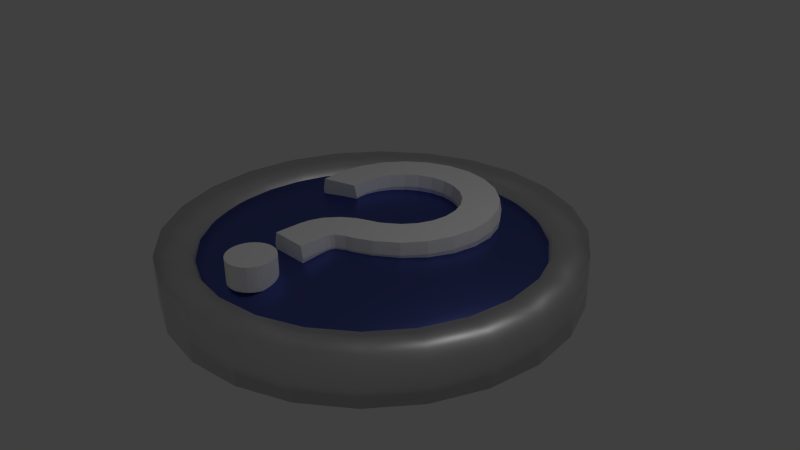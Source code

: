 # Source: menu_tutorial.blend  (saved by Blender 2.76.0; exported with 4.5.12 LTS)
import bpy
from mathutils import Matrix  # noqa: F401  (used for matrix-valued properties, if any)

bpy.ops.wm.read_factory_settings(use_empty=True)
scene = bpy.context.scene
scene.name = 'Scene'

# ---- collections
col_collection_1 = bpy.data.collections.new('Collection 1'); scene.collection.children.link(col_collection_1)

# ---- materials (node trees are filled in below, after node groups)
mat_shiny_base = bpy.data.materials.new('Shiny Base')
mat_shiny_base.alpha_threshold = 0.0
mat_shiny_base.roughness = 0.5
mat_rim = bpy.data.materials.new('Rim')
mat_rim.alpha_threshold = 0.0
mat_rim.roughness = 0.5
mat_material_001 = bpy.data.materials.new('Material.001')
mat_material_001.alpha_threshold = 0.0
mat_material_001.roughness = 0.5

# ---- material node trees
mat_shiny_base.use_nodes = True; mat_shiny_base.node_tree.nodes.clear()
_N = mat_shiny_base.node_tree.nodes; _L = mat_shiny_base.node_tree.links
n0 = _N.new('ShaderNodeOutputMaterial'); n0.name = 'Material Output'; n0.location = (300, 300)
n1 = _N.new('ShaderNodeBsdfAnisotropic'); n1.name = 'Glossy BSDF'; n1.location = (10, 300)
n1.distribution = 'GGX'
n1.inputs[0].default_value = (0.1073, 0.1405, 0.4672, 1.0)
n1.inputs[1].default_value = 0.3606
_L.new(n1.outputs[0], n0.inputs[0])
n0.is_active_output = True
mat_rim.use_nodes = True; mat_rim.node_tree.nodes.clear()
_N = mat_rim.node_tree.nodes; _L = mat_rim.node_tree.links
n0 = _N.new('ShaderNodeOutputMaterial'); n0.name = 'Material Output'; n0.location = (300, 300)
n1 = _N.new('ShaderNodeBsdfAnisotropic'); n1.name = 'Glossy BSDF'; n1.location = (10, 300)
n1.distribution = 'GGX'
n1.inputs[1].default_value = 0.5084
_L.new(n1.outputs[0], n0.inputs[0])
n0.is_active_output = True
mat_material_001.use_nodes = True; mat_material_001.node_tree.nodes.clear()
_N = mat_material_001.node_tree.nodes; _L = mat_material_001.node_tree.links
n0 = _N.new('ShaderNodeOutputMaterial'); n0.name = 'Material Output'; n0.location = (300, 300)
n1 = _N.new('ShaderNodeBsdfDiffuse'); n1.name = 'Diffuse BSDF'; n1.location = (10, 300)
n1.inputs[0].default_value = (1.0, 1.0, 1.0, 1.0)
_L.new(n1.outputs[0], n0.inputs[0])
n0.is_active_output = True

# ---- world
world_world = bpy.data.worlds.new('World'); scene.world = world_world
world_world.color = (0.05088, 0.05088, 0.05088)
world_world.use_sun_shadow = False
world_world.sun_shadow_jitter_overblur = 0.0
world_world.cycles.sampling_method = 'MANUAL'
world_world.cycles.sample_map_resolution = 256

# ---- cameras
cam_camera = bpy.data.cameras.new('Camera')
cam_camera.clip_end = 100.0
cam_camera.lens = 35.0
cam_camera.sensor_width = 32.0
cam_camera.sensor_height = 18.0
cam_camera.ortho_scale = 7.314
cam_camera.dof.focus_distance = 0.0

# ---- lights
light_lamp = bpy.data.lights.new('Lamp', 'POINT')
light_lamp.transmission_factor = 0.0
light_lamp.cutoff_distance = 30.0
light_lamp.energy = 100.0
light_lamp.shadow_buffer_clip_start = 1.001
light_lamp.shadow_soft_size = 0.1
light_lamp.shadow_maximum_resolution = 0.006
light_lamp.use_absolute_resolution = True
light_lamp.cycles.use_multiple_importance_sampling = False

# ---- meshes
me_sphere = bpy.data.meshes.new('Sphere')
me_sphere.from_pydata([(2.718, -8.566e-08, 1.791e-09), (2.717, -7.919e-08, 0.3384), (2.29, -8.28e-08, 0.322), (2.129, -9.492e-08, 1.747e-09), (2.29, -8.28e-08, -0.322), (2.717, -7.919e-08, -0.3384), (2.625, 0.7034, 1.791e-09), (2.624, 0.7031, 0.3384), (2.212, 0.5927, 0.322), (2.057, 0.5511, 1.747e-09), (2.212, 0.5927, -0.322), (2.624, 0.7031, -0.3384), (2.354, 1.359, 1.791e-09), (2.353, 1.358, 0.3384), (1.983, 1.145, 0.322), (1.844, 1.065, 1.747e-09), (1.983, 1.145, -0.322), (2.353, 1.358, -0.3384), (1.922, 1.922, 1.791e-09), (1.921, 1.921, 0.3384), (1.619, 1.619, 0.322), (1.506, 1.506, 1.747e-09), (1.619, 1.619, -0.322), (1.921, 1.921, -0.3384), (1.359, 2.354, 1.791e-09), (1.358, 2.353, 0.3384), (1.145, 1.983, 0.322), (1.065, 1.844, 1.747e-09), (1.145, 1.983, -0.322), (1.358, 2.353, -0.3384), (0.7034, 2.625, 1.791e-09), (0.7031, 2.624, 0.3384), (0.5927, 2.212, 0.322), (0.5511, 2.057, 1.747e-09), (0.5927, 2.212, -0.322), (0.7031, 2.624, -0.3384), (1.202e-07, 2.718, 1.791e-09), (2.957e-07, 2.717, 0.3384), (2.621e-07, 2.29, 0.322), (3.01e-07, 2.129, 1.747e-09), (2.621e-07, 2.29, -0.322), (2.955e-07, 2.717, -0.3384), (-0.7034, 2.625, 1.791e-09), (-0.7031, 2.624, 0.3384), (-0.5927, 2.212, 0.322), (-0.5511, 2.057, 1.747e-09), (-0.5927, 2.212, -0.322), (-0.7031, 2.624, -0.3384), (-1.359, 2.354, 1.791e-09), (-1.358, 2.353, 0.3384), (-1.145, 1.983, 0.322), (-1.065, 1.844, 1.738e-08), (-1.145, 1.983, -0.322), (-1.358, 2.353, -0.3384), (-1.922, 1.922, 1.791e-09), (-1.921, 1.921, 0.3384), (-1.619, 1.619, 0.322), (-1.506, 1.506, 1.747e-09), (-1.619, 1.619, -0.322), (-1.921, 1.921, -0.3384), (-2.354, 1.359, 1.791e-09), (-2.353, 1.358, 0.3384), (-1.983, 1.145, 0.322), (-1.844, 1.065, 1.747e-09), (-1.983, 1.145, -0.322), (-2.353, 1.358, -0.3384), (-2.625, 0.7034, 1.791e-09), (-2.624, 0.7031, 0.3384), (-2.212, 0.5927, 0.322), (-2.057, 0.5511, 1.747e-09), (-2.212, 0.5927, -0.322), (-2.624, 0.7031, -0.3384), (-2.718, 1.659e-07, 1.791e-09), (-2.717, 1.66e-07, 0.3384), (-2.29, 1.182e-07, 0.322), (-2.129, 9.506e-08, 1.747e-09), (-2.29, 1.182e-07, -0.322), (-2.717, 1.66e-07, -0.3384), (-2.625, -0.7034, 1e-08), (-2.624, -0.7031, 0.3384), (-2.212, -0.5927, 0.322), (-2.057, -0.5511, -1.389e-08), (-2.212, -0.5927, -0.322), (-2.624, -0.7031, -0.3384), (-2.354, -1.359, 1.791e-09), (-2.353, -1.358, 0.3384), (-1.983, -1.145, 0.322), (-1.844, -1.065, 1.747e-09), (-1.983, -1.145, -0.322), (-2.353, -1.358, -0.3384), (-1.922, -1.922, 1.791e-09), (-1.921, -1.921, 0.3384), (-1.619, -1.619, 0.322), (-1.506, -1.506, 1.747e-09), (-1.619, -1.619, -0.322), (-1.921, -1.921, -0.3384), (-1.359, -2.354, 1e-08), (-1.358, -2.353, 0.3384), (-1.145, -1.983, 0.322), (-1.065, -1.844, -1.389e-08), (-1.145, -1.983, -0.322), (-1.358, -2.353, -0.3384), (-0.7034, -2.625, 1.791e-09), (-0.7031, -2.624, 0.3384), (-0.5927, -2.212, 0.322), (-0.5511, -2.057, 1.747e-09), (-0.5927, -2.212, -0.322), (-0.7031, -2.624, -0.3384), (1.782e-07, -2.718, 1.791e-09), (3.311e-07, -2.717, 0.3384), (2.392e-07, -2.29, 0.322), (2.114e-07, -2.129, 1.747e-09), (2.392e-07, -2.29, -0.322), (3.313e-07, -2.717, -0.3384), (0.7034, -2.625, 1.791e-09), (0.7031, -2.624, 0.3384), (0.5927, -2.212, 0.322), (0.5511, -2.057, 1.747e-09), (0.5927, -2.212, -0.322), (0.7031, -2.624, -0.3384), (1.359, -2.354, 1.791e-09), (1.358, -2.353, 0.3384), (1.145, -1.983, 0.322), (1.065, -1.844, -1.389e-08), (1.145, -1.983, -0.322), (1.358, -2.353, -0.3384), (1.922, -1.922, 1.791e-09), (1.921, -1.921, 0.3384), (1.619, -1.619, 0.322), (1.506, -1.506, 1.747e-09), (1.619, -1.619, -0.322), (1.921, -1.921, -0.3384), (2.354, -1.359, 1.791e-09), (2.353, -1.358, 0.3384), (1.983, -1.145, 0.322), (1.844, -1.065, 1.747e-09), (1.983, -1.145, -0.322), (2.353, -1.358, -0.3384), (2.625, -0.7034, 1.791e-09), (2.624, -0.7031, 0.3384), (2.212, -0.5927, 0.322), (2.057, -0.5511, 1.747e-09), (2.212, -0.5927, -0.322), (2.624, -0.7031, -0.3384), (-0.4806, -1.521e-07, 0.4595), (-0.9427, -1.521e-07, 0.4328), (-1.369, -1.521e-07, 0.3896), (-1.742, -1.521e-07, 0.3313), (-2.048, -1.521e-07, 0.2603), (-2.276, -1.521e-07, 0.1793), (-2.416, -1.521e-07, 0.0914), (-2.463, -1.521e-07, 1.241e-07), (-2.416, -1.521e-07, -0.0914), (-2.276, -1.521e-07, -0.1793), (-2.048, -1.521e-07, -0.2603), (-1.742, -1.521e-07, -0.3313), (-1.369, -1.521e-07, -0.3896), (-0.9427, -1.521e-07, -0.4328), (-0.4806, -1.521e-07, -0.4595), (-0.4714, 0.09376, 0.4595), (-0.9246, 0.1839, 0.4328), (-1.342, 0.267, 0.3896), (-1.708, 0.3398, 0.3313), (-2.009, 0.3996, 0.2603), (-2.232, 0.444, 0.1793), (-2.37, 0.4714, 0.0914), (-2.416, 0.4806, 1.241e-07), (-2.37, 0.4714, -0.0914), (-2.232, 0.444, -0.1793), (-2.009, 0.3996, -0.2603), (-1.708, 0.3398, -0.3313), (-1.342, 0.267, -0.3896), (-0.9246, 0.1839, -0.4328), (-0.4714, 0.09376, -0.4595), (-0.444, 0.1839, 0.4595), (-0.871, 0.3608, 0.4328), (-1.264, 0.5237, 0.3896), (-1.609, 0.6666, 0.3313), (-1.892, 0.7838, 0.2603), (-2.103, 0.871, 0.1793), (-2.232, 0.9246, 0.0914), (-2.276, 0.9427, 1.241e-07), (-2.232, 0.9246, -0.0914), (-2.103, 0.871, -0.1793), (-1.892, 0.7838, -0.2603), (-1.609, 0.6666, -0.3313), (-1.264, 0.5237, -0.3896), (-0.871, 0.3608, -0.4328), (-0.444, 0.1839, -0.4595), (-0.3996, 0.267, 0.4595), (-0.7838, 0.5237, 0.4328), (-1.138, 0.7604, 0.3896), (-1.448, 0.9678, 0.3313), (-1.703, 1.138, 0.2603), (-1.892, 1.264, 0.1793), (-2.009, 1.342, 0.0914), (-2.048, 1.369, 1.241e-07), (-2.009, 1.342, -0.0914), (-1.892, 1.264, -0.1793), (-1.703, 1.138, -0.2603), (-1.448, 0.9678, -0.3313), (-1.138, 0.7604, -0.3896), (-0.7838, 0.5237, -0.4328), (-0.3996, 0.267, -0.4595), (-0.3398, 0.3398, 0.4595), (-0.6666, 0.6666, 0.4328), (-0.9678, 0.9678, 0.3896), (-1.232, 1.232, 0.3313), (-1.448, 1.448, 0.2603), (-1.609, 1.609, 0.1793), (-1.708, 1.708, 0.0914), (-1.742, 1.742, 1.241e-07), (-1.708, 1.708, -0.0914), (-1.609, 1.609, -0.1793), (-1.448, 1.448, -0.2603), (-1.232, 1.232, -0.3313), (-0.9678, 0.9678, -0.3896), (-0.6666, 0.6666, -0.4328), (-0.3398, 0.3398, -0.4595), (-0.267, 0.3996, 0.4595), (-0.5237, 0.7838, 0.4328), (-0.7604, 1.138, 0.3896), (-0.9678, 1.448, 0.3313), (-1.138, 1.703, 0.2603), (-1.264, 1.892, 0.1793), (-1.342, 2.009, 0.0914), (-1.369, 2.048, 1.241e-07), (-1.342, 2.009, -0.0914), (-1.264, 1.892, -0.1793), (-1.138, 1.703, -0.2603), (-0.9678, 1.448, -0.3313), (-0.7604, 1.138, -0.3896), (-0.5237, 0.7838, -0.4328), (-0.267, 0.3996, -0.4595), (-0.1839, 0.444, 0.4595), (-0.3608, 0.871, 0.4328), (-0.5237, 1.264, 0.3896), (-0.6666, 1.609, 0.3313), (-0.7838, 1.892, 0.2603), (-0.871, 2.103, 0.1793), (-0.9246, 2.232, 0.0914), (-0.9427, 2.276, 1.241e-07), (-0.9246, 2.232, -0.0914), (-0.871, 2.103, -0.1793), (-0.7838, 1.892, -0.2603), (-0.6666, 1.609, -0.3313), (-0.5237, 1.264, -0.3896), (-0.3608, 0.871, -0.4328), (-0.1839, 0.444, -0.4595), (-0.09376, 0.4714, 0.4595), (-0.1839, 0.9246, 0.4328), (-0.267, 1.342, 0.3896), (-0.3398, 1.708, 0.3313), (-0.3996, 2.009, 0.2603), (-0.444, 2.232, 0.1793), (-0.4714, 2.37, 0.0914), (-0.4806, 2.416, 1.241e-07), (-0.4714, 2.37, -0.0914), (-0.444, 2.232, -0.1793), (-0.3996, 2.009, -0.2603), (-0.3398, 1.708, -0.3313), (-0.267, 1.342, -0.3896), (-0.1839, 0.9246, -0.4328), (-0.09376, 0.4714, -0.4595), (4.884e-07, 0.4806, 0.4595), (4.701e-07, 0.9427, 0.4328), (4.517e-07, 1.369, 0.3896), (4.701e-07, 1.742, 0.3313), (5.068e-07, 2.048, 0.2603), (3.6e-07, 2.276, 0.1793), (6.536e-07, 2.416, 0.0914), (6.169e-07, 2.463, 1.241e-07), (6.536e-07, 2.416, -0.0914), (2.498e-07, 2.276, -0.1793), (5.068e-07, 2.048, -0.2603), (4.701e-07, 1.742, -0.3313), (5.252e-07, 1.369, -0.3896), (4.334e-07, 0.9427, -0.4328), (4.426e-07, 0.4806, -0.4595), (0.09376, 0.4714, 0.4595), (0.1839, 0.9246, 0.4328), (0.267, 1.342, 0.3896), (0.3398, 1.708, 0.3313), (0.3996, 2.009, 0.2603), (0.444, 2.232, 0.1793), (0.4714, 2.37, 0.0914), (0.4806, 2.416, 1.241e-07), (0.4714, 2.37, -0.0914), (0.444, 2.232, -0.1793), (0.3996, 2.009, -0.2603), (0.3398, 1.708, -0.3313), (0.267, 1.342, -0.3896), (0.1839, 0.9246, -0.4328), (0.09376, 0.4714, -0.4595), (0.1839, 0.444, 0.4595), (0.3608, 0.871, 0.4328), (0.5237, 1.264, 0.3896), (0.6666, 1.609, 0.3313), (0.7838, 1.892, 0.2603), (0.871, 2.103, 0.1793), (0.9246, 2.232, 0.0914), (0.9427, 2.276, 1.241e-07), (0.9246, 2.232, -0.0914), (0.871, 2.103, -0.1793), (0.7838, 1.892, -0.2603), (0.6666, 1.609, -0.3313), (0.5237, 1.264, -0.3896), (0.3608, 0.871, -0.4328), (0.1839, 0.444, -0.4595), (0.267, 0.3996, 0.4595), (0.5237, 0.7838, 0.4328), (0.7604, 1.138, 0.3896), (0.9678, 1.448, 0.3313), (1.138, 1.703, 0.2603), (1.264, 1.892, 0.1793), (1.342, 2.009, 0.0914), (1.369, 2.048, 1.241e-07), (1.342, 2.009, -0.0914), (1.264, 1.892, -0.1793), (1.138, 1.703, -0.2603), (0.9678, 1.448, -0.3313), (0.7604, 1.138, -0.3896), (0.5237, 0.7838, -0.4328), (0.267, 0.3996, -0.4595), (0.3398, 0.3398, 0.4595), (0.6666, 0.6666, 0.4328), (0.9678, 0.9678, 0.3896), (1.232, 1.232, 0.3313), (1.448, 1.448, 0.2603), (1.609, 1.609, 0.1793), (1.708, 1.708, 0.0914), (1.742, 1.742, 1.241e-07), (1.708, 1.708, -0.0914), (1.609, 1.609, -0.1793), (1.448, 1.448, -0.2603), (1.232, 1.232, -0.3313), (0.9678, 0.9678, -0.3896), (0.6666, 0.6666, -0.4328), (0.3398, 0.3398, -0.4595), (0.3996, 0.267, 0.4595), (0.7838, 0.5237, 0.4328), (1.138, 0.7604, 0.3896), (1.448, 0.9678, 0.3313), (1.703, 1.138, 0.2603), (1.892, 1.264, 0.1793), (2.009, 1.342, 0.0914), (2.048, 1.369, 1.241e-07), (2.009, 1.342, -0.0914), (1.892, 1.264, -0.1793), (1.703, 1.138, -0.2603), (1.448, 0.9678, -0.3313), (1.138, 0.7604, -0.3896), (0.7838, 0.5237, -0.4328), (0.3996, 0.267, -0.4595), (0.444, 0.1839, 0.4595), (0.871, 0.3608, 0.4328), (1.264, 0.5237, 0.3896), (1.609, 0.6666, 0.3313), (1.892, 0.7838, 0.2603), (2.103, 0.871, 0.1793), (2.232, 0.9246, 0.0914), (2.276, 0.9427, 1.241e-07), (2.232, 0.9246, -0.0914), (2.103, 0.871, -0.1793), (1.892, 0.7838, -0.2603), (1.609, 0.6666, -0.3313), (1.264, 0.5237, -0.3896), (0.871, 0.3608, -0.4328), (0.444, 0.1839, -0.4595), (0.4714, 0.09376, 0.4595), (0.9246, 0.1839, 0.4328), (1.342, 0.267, 0.3896), (1.708, 0.3398, 0.3313), (2.009, 0.3996, 0.2603), (2.232, 0.444, 0.1793), (2.37, 0.4714, 0.0914), (2.416, 0.4806, 1.241e-07), (2.37, 0.4714, -0.0914), (2.232, 0.444, -0.1793), (2.009, 0.3996, -0.2603), (1.708, 0.3398, -0.3313), (1.342, 0.267, -0.3896), (0.9246, 0.1839, -0.4328), (0.4714, 0.09376, -0.4595), (0.4806, -1.698e-07, 0.4595), (0.9427, -5.052e-08, 0.4328), (1.369, -8.723e-08, 0.3896), (1.742, -2.157e-07, 0.3313), (2.048, -3.625e-07, 0.2603), (2.276, 4.537e-09, 0.1793), (2.416, -3.625e-07, 0.0914), (2.463, -3.993e-07, 1.241e-07), (2.416, -3.625e-07, -0.0914), (2.276, 4.537e-09, -0.1793), (2.048, -3.625e-07, -0.2603), (1.742, -2.157e-07, -0.3313), (1.369, -1.79e-07, -0.3896), (0.9427, -1.423e-07, -0.4328), (0.4806, -1.423e-07, -0.4595), (0.4714, -0.09376, 0.4595), (0.9246, -0.1839, 0.4328), (1.342, -0.267, 0.3896), (1.708, -0.3398, 0.3313), (2.009, -0.3996, 0.2603), (2.232, -0.444, 0.1793), (2.37, -0.4714, 0.0914), (2.416, -0.4806, 1.241e-07), (2.37, -0.4714, -0.0914), (2.232, -0.444, -0.1793), (2.009, -0.3996, -0.2603), (1.708, -0.3398, -0.3313), (1.342, -0.267, -0.3896), (0.9246, -0.1839, -0.4328), (0.4714, -0.09376, -0.4595), (0.444, -0.1839, 0.4595), (0.871, -0.3608, 0.4328), (1.264, -0.5237, 0.3896), (1.609, -0.6666, 0.3313), (1.892, -0.7838, 0.2603), (2.103, -0.871, 0.1793), (2.232, -0.9246, 0.0914), (2.276, -0.9427, 1.241e-07), (2.232, -0.9246, -0.0914), (2.103, -0.871, -0.1793), (1.892, -0.7838, -0.2603), (1.609, -0.6666, -0.3313), (1.264, -0.5237, -0.3896), (0.871, -0.3608, -0.4328), (0.444, -0.1839, -0.4595), (0.3996, -0.267, 0.4595), (0.7838, -0.5237, 0.4328), (1.138, -0.7604, 0.3896), (1.448, -0.9678, 0.3313), (1.703, -1.138, 0.2603), (1.892, -1.264, 0.1793), (2.009, -1.342, 0.0914), (2.048, -1.369, 1.241e-07), (2.009, -1.342, -0.0914), (1.892, -1.264, -0.1793), (1.703, -1.138, -0.2603), (1.448, -0.9678, -0.3313), (1.138, -0.7604, -0.3896), (0.7838, -0.5237, -0.4328), (0.3996, -0.267, -0.4595), (0.3398, -0.3398, 0.4595), (0.6666, -0.6666, 0.4328), (0.9678, -0.9678, 0.3896), (1.232, -1.232, 0.3313), (1.448, -1.448, 0.2603), (1.609, -1.609, 0.1793), (1.708, -1.708, 0.0914), (1.742, -1.742, 1.241e-07), (1.708, -1.708, -0.0914), (1.609, -1.609, -0.1793), (1.448, -1.448, -0.2603), (1.232, -1.232, -0.3313), (0.9678, -0.9678, -0.3896), (0.6666, -0.6666, -0.4328), (0.3398, -0.3398, -0.4595), (0.267, -0.3996, 0.4595), (0.5237, -0.7838, 0.4328), (0.7604, -1.138, 0.3896), (0.9678, -1.448, 0.3313), (1.138, -1.703, 0.2603), (1.264, -1.892, 0.1793), (1.342, -2.009, 0.0914), (1.369, -2.048, 1.241e-07), (1.342, -2.009, -0.0914), (1.264, -1.892, -0.1793), (1.138, -1.703, -0.2603), (0.9678, -1.448, -0.3313), (0.7604, -1.138, -0.3896), (0.5237, -0.7838, -0.4328), (0.267, -0.3996, -0.4595), (4.865e-07, -1.521e-07, -0.4685), (0.1839, -0.444, 0.4595), (0.3608, -0.871, 0.4328), (0.5237, -1.264, 0.3896), (0.6666, -1.609, 0.3313), (0.7838, -1.892, 0.2603), (0.871, -2.103, 0.1793), (0.9246, -2.232, 0.0914), (0.9427, -2.276, 1.241e-07), (0.9246, -2.232, -0.0914), (0.871, -2.103, -0.1793), (0.7838, -1.892, -0.2603), (0.6666, -1.609, -0.3313), (0.5237, -1.264, -0.3896), (0.3608, -0.871, -0.4328), (0.1839, -0.444, -0.4595), (0.09376, -0.4714, 0.4595), (0.1839, -0.9246, 0.4328), (0.267, -1.342, 0.3896), (0.3398, -1.708, 0.3313), (0.3996, -2.009, 0.2603), (0.444, -2.232, 0.1793), (0.4714, -2.37, 0.0914), (0.4806, -2.416, 1.241e-07), (0.4714, -2.37, -0.0914), (0.444, -2.232, -0.1793), (0.3996, -2.009, -0.2603), (0.3398, -1.708, -0.3313), (0.267, -1.342, -0.3896), (0.1839, -0.9246, -0.4328), (0.09376, -0.4714, -0.4595), (4.517e-07, -0.4806, 0.4595), (3.783e-07, -0.9427, 0.4328), (3.783e-07, -1.369, 0.3896), (1.397e-07, -1.742, 0.3313), (2.96e-08, -2.048, 0.2603), (4.701e-07, -2.276, 0.1793), (-8.053e-08, -2.416, 0.0914), (2.96e-08, -2.463, 1.241e-07), (-8.053e-08, -2.416, -0.0914), (4.701e-07, -2.276, -0.1793), (2.96e-08, -2.048, -0.2603), (1.397e-07, -1.742, -0.3313), (3.233e-07, -1.369, -0.3896), (3.049e-07, -0.9427, -0.4328), (4.609e-07, -0.4806, -0.4595), (-0.09376, -0.4714, 0.4595), (-0.1839, -0.9246, 0.4328), (-0.267, -1.342, 0.3896), (-0.3398, -1.708, 0.3313), (-0.3996, -2.009, 0.2603), (-0.444, -2.232, 0.1793), (-0.4714, -2.37, 0.0914), (-0.4806, -2.416, 1.241e-07), (-0.4714, -2.37, -0.0914), (-0.444, -2.232, -0.1793), (-0.3996, -2.009, -0.2603), (-0.3398, -1.708, -0.3313), (-0.267, -1.342, -0.3896), (-0.1839, -0.9246, -0.4328), (-0.09376, -0.4714, -0.4595), (-0.1839, -0.444, 0.4595), (-0.3608, -0.871, 0.4328), (-0.5237, -1.264, 0.3896), (-0.6666, -1.609, 0.3313), (-0.7838, -1.892, 0.2603), (-0.871, -2.103, 0.1793), (-0.9246, -2.232, 0.0914), (-0.9427, -2.276, 1.241e-07), (-0.9246, -2.232, -0.0914), (-0.871, -2.103, -0.1793), (-0.7838, -1.892, -0.2603), (-0.6666, -1.609, -0.3313), (-0.5237, -1.264, -0.3896), (-0.3608, -0.871, -0.4328), (-0.1839, -0.444, -0.4595), (-0.267, -0.3996, 0.4595), (-0.5237, -0.7838, 0.4328), (-0.7604, -1.138, 0.3896), (-0.9678, -1.448, 0.3313), (-1.138, -1.703, 0.2603), (-1.264, -1.892, 0.1793), (-1.342, -2.009, 0.0914), (-1.369, -2.048, 1.241e-07), (-1.342, -2.009, -0.0914), (-1.264, -1.892, -0.1793), (-1.138, -1.703, -0.2603), (-0.9678, -1.448, -0.3313), (-0.7604, -1.138, -0.3896), (-0.5237, -0.7838, -0.4328), (-0.267, -0.3996, -0.4595), (-0.3398, -0.3398, 0.4595), (-0.6666, -0.6666, 0.4328), (-0.9678, -0.9678, 0.3896), (-1.232, -1.232, 0.3313), (-1.448, -1.448, 0.2603), (-1.609, -1.609, 0.1793), (-1.708, -1.708, 0.0914), (-1.742, -1.742, 1.241e-07), (-1.708, -1.708, -0.0914), (-1.609, -1.609, -0.1793), (-1.448, -1.448, -0.2603), (-1.232, -1.232, -0.3313), (-0.9678, -0.9678, -0.3896), (-0.6666, -0.6666, -0.4328), (-0.3398, -0.3398, -0.4595), (-0.3996, -0.267, 0.4595), (-0.7838, -0.5237, 0.4328), (-1.138, -0.7604, 0.3896), (-1.448, -0.9678, 0.3313), (-1.703, -1.138, 0.2603), (-1.892, -1.264, 0.1793), (-2.009, -1.342, 0.0914), (-2.048, -1.369, 1.241e-07), (-2.009, -1.342, -0.0914), (-1.892, -1.264, -0.1793), (-1.703, -1.138, -0.2603), (-1.448, -0.9678, -0.3313), (-1.138, -0.7604, -0.3896), (-0.7838, -0.5237, -0.4328), (-0.3996, -0.267, -0.4595), (-2.551e-07, -4.592e-07, 0.4685), (-0.444, -0.1839, 0.4595), (-0.871, -0.3608, 0.4328), (-1.264, -0.5237, 0.3896), (-1.609, -0.6666, 0.3313), (-1.892, -0.7838, 0.2603), (-2.103, -0.871, 0.1793), (-2.232, -0.9246, 0.0914), (-2.276, -0.9427, 1.241e-07), (-2.232, -0.9246, -0.0914), (-2.103, -0.871, -0.1793), (-1.892, -0.7838, -0.2603), (-1.609, -0.6666, -0.3313), (-1.264, -0.5237, -0.3896), (-0.871, -0.3608, -0.4328), (-0.444, -0.1839, -0.4595), (-0.4714, -0.09376, 0.4595), (-0.9246, -0.1839, 0.4328), (-1.342, -0.267, 0.3896), (-1.708, -0.3398, 0.3313), (-2.009, -0.3996, 0.2603), (-2.232, -0.444, 0.1793), (-2.37, -0.4714, 0.0914), (-2.416, -0.4806, 1.241e-07), (-2.37, -0.4714, -0.0914), (-2.232, -0.444, -0.1793), (-2.009, -0.3996, -0.2603), (-1.708, -0.3398, -0.3313), (-1.342, -0.267, -0.3896), (-0.9246, -0.1839, -0.4328), (-0.4714, -0.09376, -0.4595)], [], [(10, 9, 15, 16), (8, 2, 1, 7), (9, 3, 2, 8), (4, 3, 9, 10), (11, 5, 4, 10), (6, 0, 5, 11), (20, 21, 15, 14), (15, 9, 8, 14), (19, 13, 12, 18), (3, 4, 142, 141), (40, 34, 33, 39), (19, 18, 24, 25), (16, 15, 21, 22), (26, 20, 19, 25), (23, 17, 16, 22), (37, 36, 42, 43), (14, 13, 19, 20), (27, 26, 32, 33), (29, 24, 18, 23), (35, 29, 28, 34), (30, 31, 25, 24), (53, 48, 42, 47), (23, 22, 28, 29), (33, 32, 38, 39), (30, 24, 29, 35), (26, 25, 31, 32), (37, 31, 30, 36), (45, 44, 50, 51), (28, 27, 33, 34), (68, 69, 63, 62), (43, 44, 38, 37), (36, 30, 35, 41), (43, 42, 48, 49), (38, 32, 31, 37), (39, 38, 44, 45), (41, 35, 34, 40), (45, 46, 40, 39), (53, 47, 46, 52), (47, 41, 40, 46), (42, 36, 41, 47), (50, 49, 55, 56), (57, 51, 50, 56), (50, 44, 43, 49), (49, 48, 54, 55), (54, 48, 53, 59), (58, 52, 51, 57), (60, 54, 59, 65), (64, 63, 69, 70), (63, 57, 56, 62), (67, 61, 60, 66), (59, 53, 52, 58), (64, 58, 57, 63), (64, 65, 59, 58), (55, 54, 60, 61), (62, 56, 55, 61), (60, 65, 71, 66), (68, 62, 61, 67), (70, 69, 75, 76), (80, 74, 73, 79), (77, 71, 70, 76), (75, 69, 68, 74), (72, 66, 71, 77), (71, 65, 64, 70), (68, 67, 73, 74), (73, 67, 66, 72), (86, 80, 79, 85), (87, 81, 80, 86), (85, 79, 78, 84), (79, 73, 72, 78), (83, 77, 76, 82), (81, 75, 74, 80), (102, 103, 97, 96), (84, 78, 83, 89), (76, 75, 81, 82), (83, 82, 88, 89), (93, 87, 86, 92), (83, 78, 72, 77), (105, 99, 98, 104), (82, 81, 87, 88), (95, 90, 84, 89), (92, 86, 85, 91), (88, 87, 93, 94), (98, 92, 91, 97), (91, 85, 84, 90), (93, 92, 98, 99), (89, 88, 94, 95), (96, 97, 91, 90), (104, 98, 97, 103), (96, 90, 95, 101), (100, 101, 95, 94), (96, 101, 107, 102), (94, 93, 99, 100), (103, 102, 108, 109), (119, 114, 108, 113), (105, 106, 100, 99), (101, 100, 106, 107), (111, 105, 104, 110), (0, 1, 139, 138), (108, 102, 107, 113), (104, 103, 109, 110), (112, 106, 105, 111), (111, 110, 116, 117), (119, 118, 124, 125), (109, 108, 114, 115), (107, 106, 112, 113), (118, 112, 111, 117), (124, 123, 129, 130), (116, 110, 109, 115), (121, 115, 114, 120), (113, 112, 118, 119), (137, 131, 130, 136), (118, 117, 123, 124), (121, 122, 116, 115), (123, 117, 116, 122), (131, 125, 124, 130), (128, 122, 121, 127), (123, 122, 128, 129), (120, 114, 119, 125), (127, 121, 120, 126), (126, 120, 125, 131), (126, 131, 137, 132), (141, 135, 134, 140), (134, 128, 127, 133), (136, 130, 129, 135), (139, 133, 132, 138), (133, 127, 126, 132), (142, 136, 135, 141), (129, 128, 134, 135), (143, 137, 136, 142), (134, 133, 139, 140), (132, 137, 143, 138), (14, 8, 7, 13), (141, 140, 2, 3), (7, 1, 0, 6), (12, 6, 11, 17), (46, 45, 51, 52), (138, 143, 5, 0), (27, 28, 22, 21), (157, 156, 171, 172), (150, 149, 164, 165), (158, 157, 172, 173), (151, 150, 165, 166), (152, 151, 166, 167), (145, 144, 159, 160), (153, 152, 167, 168), (146, 145, 160, 161), (154, 153, 168, 169), (147, 146, 161, 162), (155, 154, 169, 170), (148, 147, 162, 163), (156, 155, 170, 171), (149, 148, 163, 164), (163, 162, 177, 178), (171, 170, 185, 186), (164, 163, 178, 179), (172, 171, 186, 187), (165, 164, 179, 180), (173, 172, 187, 188), (166, 165, 180, 181), (167, 166, 181, 182), (160, 159, 174, 175), (168, 167, 182, 183), (161, 160, 175, 176), (169, 168, 183, 184), (162, 161, 176, 177), (170, 169, 184, 185), (182, 181, 196, 197), (175, 174, 189, 190), (183, 182, 197, 198), (176, 175, 190, 191), (184, 183, 198, 199), (177, 176, 191, 192), (185, 184, 199, 200), (178, 177, 192, 193), (186, 185, 200, 201), (179, 178, 193, 194), (187, 186, 201, 202), (180, 179, 194, 195), (188, 187, 202, 203), (181, 180, 195, 196), (201, 200, 215, 216), (194, 193, 208, 209), (202, 201, 216, 217), (195, 194, 209, 210), (203, 202, 217, 218), (196, 195, 210, 211), (197, 196, 211, 212), (190, 189, 204, 205), (198, 197, 212, 213), (191, 190, 205, 206), (199, 198, 213, 214), (192, 191, 206, 207), (200, 199, 214, 215), (193, 192, 207, 208), (213, 212, 227, 228), (206, 205, 220, 221), (214, 213, 228, 229), (207, 206, 221, 222), (215, 214, 229, 230), (208, 207, 222, 223), (216, 215, 230, 231), (209, 208, 223, 224), (217, 216, 231, 232), (210, 209, 224, 225), (218, 217, 232, 233), (211, 210, 225, 226), (212, 211, 226, 227), (205, 204, 219, 220), (232, 231, 246, 247), (225, 224, 239, 240), (233, 232, 247, 248), (226, 225, 240, 241), (227, 226, 241, 242), (220, 219, 234, 235), (228, 227, 242, 243), (221, 220, 235, 236), (229, 228, 243, 244), (222, 221, 236, 237), (230, 229, 244, 245), (223, 222, 237, 238), (231, 230, 245, 246), (224, 223, 238, 239), (236, 235, 250, 251), (244, 243, 258, 259), (237, 236, 251, 252), (245, 244, 259, 260), (238, 237, 252, 253), (246, 245, 260, 261), (239, 238, 253, 254), (247, 246, 261, 262), (240, 239, 254, 255), (248, 247, 262, 263), (241, 240, 255, 256), (242, 241, 256, 257), (235, 234, 249, 250), (243, 242, 257, 258), (255, 254, 269, 270), (263, 262, 277, 278), (256, 255, 270, 271), (257, 256, 271, 272), (250, 249, 264, 265), (258, 257, 272, 273), (251, 250, 265, 266), (259, 258, 273, 274), (252, 251, 266, 267), (260, 259, 274, 275), (253, 252, 267, 268), (261, 260, 275, 276), (254, 253, 268, 269), (262, 261, 276, 277), (274, 273, 288, 289), (267, 266, 281, 282), (275, 274, 289, 290), (268, 267, 282, 283), (276, 275, 290, 291), (269, 268, 283, 284), (277, 276, 291, 292), (270, 269, 284, 285), (278, 277, 292, 293), (271, 270, 285, 286), (272, 271, 286, 287), (265, 264, 279, 280), (273, 272, 287, 288), (266, 265, 280, 281), (293, 292, 307, 308), (286, 285, 300, 301), (287, 286, 301, 302), (280, 279, 294, 295), (288, 287, 302, 303), (281, 280, 295, 296), (289, 288, 303, 304), (282, 281, 296, 297), (290, 289, 304, 305), (283, 282, 297, 298), (291, 290, 305, 306), (284, 283, 298, 299), (292, 291, 306, 307), (285, 284, 299, 300), (297, 296, 311, 312), (305, 304, 319, 320), (298, 297, 312, 313), (306, 305, 320, 321), (299, 298, 313, 314), (307, 306, 321, 322), (300, 299, 314, 315), (308, 307, 322, 323), (301, 300, 315, 316), (302, 301, 316, 317), (295, 294, 309, 310), (303, 302, 317, 318), (296, 295, 310, 311), (304, 303, 318, 319), (316, 315, 330, 331), (317, 316, 331, 332), (310, 309, 324, 325), (318, 317, 332, 333), (311, 310, 325, 326), (319, 318, 333, 334), (312, 311, 326, 327), (320, 319, 334, 335), (313, 312, 327, 328), (321, 320, 335, 336), (314, 313, 328, 329), (322, 321, 336, 337), (315, 314, 329, 330), (323, 322, 337, 338), (335, 334, 349, 350), (328, 327, 342, 343), (336, 335, 350, 351), (329, 328, 343, 344), (337, 336, 351, 352), (330, 329, 344, 345), (338, 337, 352, 353), (331, 330, 345, 346), (332, 331, 346, 347), (325, 324, 339, 340), (333, 332, 347, 348), (326, 325, 340, 341), (334, 333, 348, 349), (327, 326, 341, 342), (347, 346, 361, 362), (340, 339, 354, 355), (348, 347, 362, 363), (341, 340, 355, 356), (349, 348, 363, 364), (342, 341, 356, 357), (350, 349, 364, 365), (343, 342, 357, 358), (351, 350, 365, 366), (344, 343, 358, 359), (352, 351, 366, 367), (345, 344, 359, 360), (353, 352, 367, 368), (346, 345, 360, 361), (366, 365, 380, 381), (359, 358, 373, 374), (367, 366, 381, 382), (360, 359, 374, 375), (368, 367, 382, 383), (361, 360, 375, 376), (362, 361, 376, 377), (355, 354, 369, 370), (363, 362, 377, 378), (356, 355, 370, 371), (364, 363, 378, 379), (357, 356, 371, 372), (365, 364, 379, 380), (358, 357, 372, 373), (370, 369, 384, 385), (378, 377, 392, 393), (371, 370, 385, 386), (379, 378, 393, 394), (372, 371, 386, 387), (380, 379, 394, 395), (373, 372, 387, 388), (381, 380, 395, 396), (374, 373, 388, 389), (382, 381, 396, 397), (375, 374, 389, 390), (383, 382, 397, 398), (376, 375, 390, 391), (377, 376, 391, 392), (389, 388, 403, 404), (397, 396, 411, 412), (390, 389, 404, 405), (398, 397, 412, 413), (391, 390, 405, 406), (392, 391, 406, 407), (385, 384, 399, 400), (393, 392, 407, 408), (386, 385, 400, 401), (394, 393, 408, 409), (387, 386, 401, 402), (395, 394, 409, 410), (388, 387, 402, 403), (396, 395, 410, 411), (408, 407, 422, 423), (401, 400, 415, 416), (409, 408, 423, 424), (402, 401, 416, 417), (410, 409, 424, 425), (403, 402, 417, 418), (411, 410, 425, 426), (404, 403, 418, 419), (412, 411, 426, 427), (405, 404, 419, 420), (413, 412, 427, 428), (406, 405, 420, 421), (407, 406, 421, 422), (400, 399, 414, 415), (427, 426, 441, 442), (420, 419, 434, 435), (428, 427, 442, 443), (421, 420, 435, 436), (422, 421, 436, 437), (415, 414, 429, 430), (423, 422, 437, 438), (416, 415, 430, 431), (424, 423, 438, 439), (417, 416, 431, 432), (425, 424, 439, 440), (418, 417, 432, 433), (426, 425, 440, 441), (419, 418, 433, 434), (431, 430, 445, 446), (439, 438, 453, 454), (432, 431, 446, 447), (440, 439, 454, 455), (433, 432, 447, 448), (441, 440, 455, 456), (434, 433, 448, 449), (442, 441, 456, 457), (435, 434, 449, 450), (443, 442, 457, 458), (436, 435, 450, 451), (437, 436, 451, 452), (430, 429, 444, 445), (438, 437, 452, 453), (450, 449, 464, 465), (458, 457, 472, 473), (451, 450, 465, 466), (452, 451, 466, 467), (445, 444, 459, 460), (453, 452, 467, 468), (446, 445, 460, 461), (454, 453, 468, 469), (447, 446, 461, 462), (455, 454, 469, 470), (448, 447, 462, 463), (456, 455, 470, 471), (449, 448, 463, 464), (457, 456, 471, 472), (469, 468, 484, 485), (462, 461, 477, 478), (470, 469, 485, 486), (463, 462, 478, 479), (471, 470, 486, 487), (464, 463, 479, 480), (472, 471, 487, 488), (465, 464, 480, 481), (473, 472, 488, 489), (466, 465, 481, 482), (467, 466, 482, 483), (460, 459, 475, 476), (468, 467, 483, 484), (461, 460, 476, 477), (489, 488, 503, 504), (482, 481, 496, 497), (483, 482, 497, 498), (476, 475, 490, 491), (484, 483, 498, 499), (477, 476, 491, 492), (485, 484, 499, 500), (478, 477, 492, 493), (486, 485, 500, 501), (479, 478, 493, 494), (487, 486, 501, 502), (480, 479, 494, 495), (488, 487, 502, 503), (481, 480, 495, 496), (501, 500, 515, 516), (494, 493, 508, 509), (502, 501, 516, 517), (495, 494, 509, 510), (503, 502, 517, 518), (496, 495, 510, 511), (504, 503, 518, 519), (497, 496, 511, 512), (498, 497, 512, 513), (491, 490, 505, 506), (499, 498, 513, 514), (492, 491, 506, 507), (500, 499, 514, 515), (493, 492, 507, 508), (513, 512, 527, 528), (506, 505, 520, 521), (514, 513, 528, 529), (507, 506, 521, 522), (515, 514, 529, 530), (508, 507, 522, 523), (516, 515, 530, 531), (509, 508, 523, 524), (517, 516, 531, 532), (510, 509, 524, 525), (518, 517, 532, 533), (511, 510, 525, 526), (519, 518, 533, 534), (512, 511, 526, 527), (524, 523, 538, 539), (532, 531, 546, 547), (525, 524, 539, 540), (533, 532, 547, 548), (526, 525, 540, 541), (534, 533, 548, 549), (527, 526, 541, 542), (528, 527, 542, 543), (521, 520, 535, 536), (529, 528, 543, 544), (522, 521, 536, 537), (530, 529, 544, 545), (523, 522, 537, 538), (531, 530, 545, 546), (543, 542, 557, 558), (536, 535, 550, 551), (544, 543, 558, 559), (537, 536, 551, 552), (545, 544, 559, 560), (538, 537, 552, 553), (546, 545, 560, 561), (539, 538, 553, 554), (547, 546, 561, 562), (540, 539, 554, 555), (548, 547, 562, 563), (541, 540, 555, 556), (549, 548, 563, 564), (542, 541, 556, 557), (562, 561, 576, 577), (555, 554, 569, 570), (563, 562, 577, 578), (556, 555, 570, 571), (564, 563, 578, 579), (557, 556, 571, 572), (558, 557, 572, 573), (551, 550, 565, 566), (559, 558, 573, 574), (552, 551, 566, 567), (560, 559, 574, 575), (553, 552, 567, 568), (561, 560, 575, 576), (554, 553, 568, 569), (566, 565, 580, 581), (574, 573, 588, 589), (567, 566, 581, 582), (575, 574, 589, 590), (568, 567, 582, 583), (576, 575, 590, 591), (569, 568, 583, 584), (577, 576, 591, 592), (570, 569, 584, 585), (578, 577, 592, 593), (571, 570, 585, 586), (579, 578, 593, 594), (572, 571, 586, 587), (573, 572, 587, 588), (585, 584, 600, 601), (593, 592, 608, 609), (586, 585, 601, 602), (594, 593, 609, 610), (587, 586, 602, 603), (588, 587, 603, 604), (581, 580, 596, 597), (589, 588, 604, 605), (582, 581, 597, 598), (590, 589, 605, 606), (583, 582, 598, 599), (591, 590, 606, 607), (584, 583, 599, 600), (592, 591, 607, 608), (605, 604, 619, 620), (598, 597, 612, 613), (606, 605, 620, 621), (599, 598, 613, 614), (607, 606, 621, 622), (600, 599, 614, 615), (608, 607, 622, 623), (601, 600, 615, 616), (609, 608, 623, 624), (602, 601, 616, 617), (610, 609, 624, 625), (603, 602, 617, 618), (604, 603, 618, 619), (597, 596, 611, 612), (144, 595, 159), (474, 158, 173), (159, 595, 174), (474, 173, 188), (174, 595, 189), (474, 188, 203), (189, 595, 204), (474, 203, 218), (204, 595, 219), (474, 218, 233), (219, 595, 234), (474, 233, 248), (234, 595, 249), (474, 248, 263), (249, 595, 264), (474, 263, 278), (264, 595, 279), (474, 278, 293), (279, 595, 294), (474, 293, 308), (294, 595, 309), (474, 308, 323), (309, 595, 324), (474, 323, 338), (324, 595, 339), (474, 338, 353), (474, 353, 368), (339, 595, 354), (354, 595, 369), (474, 368, 383), (369, 595, 384), (474, 383, 398), (384, 595, 399), (474, 398, 413), (399, 595, 414), (474, 413, 428), (414, 595, 429), (474, 428, 443), (429, 595, 444), (474, 443, 458), (444, 595, 459), (474, 458, 473), (459, 595, 475), (474, 473, 489), (475, 595, 490), (474, 489, 504), (490, 595, 505), (474, 504, 519), (505, 595, 520), (474, 519, 534), (520, 595, 535), (474, 534, 549), (535, 595, 550), (474, 549, 564), (550, 595, 565), (474, 564, 579), (565, 595, 580), (474, 579, 594), (580, 595, 596), (474, 594, 610), (596, 595, 611), (474, 610, 625), (624, 623, 156, 157), (617, 616, 149, 150), (625, 624, 157, 158), (618, 617, 150, 151), (611, 595, 144), (474, 625, 158), (619, 618, 151, 152), (612, 611, 144, 145), (620, 619, 152, 153), (613, 612, 145, 146), (621, 620, 153, 154), (614, 613, 146, 147), (622, 621, 154, 155), (615, 614, 147, 148), (623, 622, 155, 156), (616, 615, 148, 149), (1, 2, 140, 139), (4, 5, 143, 142), (18, 12, 17, 23), (27, 21, 20, 26), (13, 7, 6, 12), (17, 11, 10, 16)])
me_sphere.polygons.foreach_set('use_smooth', [True] * 656)
me_sphere.polygons.foreach_set('material_index', [1, 1, 1, 1, 1, 1, 1, 1, 1, 1, 1, 1, 1, 1, 1, 1, 1, 1, 1, 1, 1, 1, 1, 1, 1, 1, 1, 1, 1, 1, 1, 1, 1, 1, 1, 1, 1, 1, 1, 1, 1, 1, 1, 1, 1, 1, 1, 1, 1, 1, 1, 1, 1, 1, 1, 1, 1, 1, 1, 1, 1, 1, 1, 1, 1, 1, 1, 1, 1, 1, 1, 1, 1, 1, 1, 1, 1, 1, 1, 1, 1, 1, 1, 1, 1, 1, 1, 1, 1, 1, 1, 1, 1, 1, 1, 1, 1, 1, 1, 1, 1, 1, 1, 1, 1, 1, 1, 1, 1, 1, 1, 1, 1, 1, 1, 1, 1, 1, 1, 1, 1, 1, 1, 1, 1, 1, 1, 1, 1, 1, 1, 1, 1, 1, 1, 1, 1, 1, 0, 0, 0, 0, 0, 0, 0, 0, 0, 0, 0, 0, 0, 0, 0, 0, 0, 0, 0, 0, 0, 0, 0, 0, 0, 0, 0, 0, 0, 0, 0, 0, 0, 0, 0, 0, 0, 0, 0, 0, 0, 0, 0, 0, 0, 0, 0, 0, 0, 0, 0, 0, 0, 0, 0, 0, 0, 0, 0, 0, 0, 0, 0, 0, 0, 0, 0, 0, 0, 0, 0, 0, 0, 0, 0, 0, 0, 0, 0, 0, 0, 0, 0, 0, 0, 0, 0, 0, 0, 0, 0, 0, 0, 0, 0, 0, 0, 0, 0, 0, 0, 0, 0, 0, 0, 0, 0, 0, 0, 0, 0, 0, 0, 0, 0, 0, 0, 0, 0, 0, 0, 0, 0, 0, 0, 0, 0, 0, 0, 0, 0, 0, 0, 0, 0, 0, 0, 0, 0, 0, 0, 0, 0, 0, 0, 0, 0, 0, 0, 0, 0, 0, 0, 0, 0, 0, 0, 0, 0, 0, 0, 0, 0, 0, 0, 0, 0, 0, 0, 0, 0, 0, 0, 0, 0, 0, 0, 0, 0, 0, 0, 0, 0, 0, 0, 0, 0, 0, 0, 0, 0, 0, 0, 0, 0, 0, 0, 0, 0, 0, 0, 0, 0, 0, 0, 0, 0, 0, 0, 0, 0, 0, 0, 0, 0, 0, 0, 0, 0, 0, 0, 0, 0, 0, 0, 0, 0, 0, 0, 0, 0, 0, 0, 0, 0, 0, 0, 0, 0, 0, 0, 0, 0, 0, 0, 0, 0, 0, 0, 0, 0, 0, 0, 0, 0, 0, 0, 0, 0, 0, 0, 0, 0, 0, 0, 0, 0, 0, 0, 0, 0, 0, 0, 0, 0, 0, 0, 0, 0, 0, 0, 0, 0, 0, 0, 0, 0, 0, 0, 0, 0, 0, 0, 0, 0, 0, 0, 0, 0, 0, 0, 0, 0, 0, 0, 0, 0, 0, 0, 0, 0, 0, 0, 0, 0, 0, 0, 0, 0, 0, 0, 0, 0, 0, 0, 0, 0, 0, 0, 0, 0, 0, 0, 0, 0, 0, 0, 0, 0, 0, 0, 0, 0, 0, 0, 0, 0, 0, 0, 0, 0, 0, 0, 0, 0, 0, 0, 0, 0, 0, 0, 0, 0, 0, 0, 0, 0, 0, 0, 0, 0, 0, 0, 0, 0, 0, 0, 0, 0, 0, 0, 0, 0, 0, 0, 0, 0, 0, 0, 0, 0, 0, 0, 0, 0, 0, 0, 0, 0, 0, 0, 0, 0, 0, 0, 0, 0, 0, 0, 0, 0, 0, 0, 0, 0, 0, 0, 0, 0, 0, 0, 0, 0, 0, 0, 0, 0, 0, 0, 0, 0, 0, 0, 0, 0, 0, 0, 0, 0, 0, 0, 0, 0, 0, 0, 0, 0, 0, 0, 0, 0, 0, 0, 0, 0, 0, 0, 0, 0, 0, 0, 0, 0, 0, 0, 0, 0, 0, 0, 0, 0, 0, 0, 0, 0, 0, 0, 0, 0, 0, 0, 0, 0, 0, 0, 0, 0, 0, 0, 0, 0, 0, 0, 0, 0, 0, 0, 0, 0, 0, 0, 0, 0, 0, 0, 0, 0, 0, 0, 0, 0, 0, 1, 1, 1, 1, 1, 1])
me_sphere.materials.append(mat_shiny_base)
me_sphere.materials.append(mat_rim)
me_sphere.use_remesh_preserve_volume = False
me_sphere.use_remesh_preserve_attributes = False
me_sphere.use_mirror_vertex_groups = False
me_sphere.update()
me_torus_001 = bpy.data.meshes.new('Torus.001')
me_torus_001.from_pydata([(1.273, 0.5287, 0.4638), (1.245, 0.5287, 0.6212), (0.7638, 0.5287, 0.6259), (0.7272, 0.5287, 0.4638), (0.7638, 0.5287, 0.3017), (1.245, 0.5287, 0.3064), (1.229, 0.8581, 0.4638), (1.203, 0.851, 0.6212), (0.7378, 0.7264, 0.6259), (0.7024, 0.7169, 0.4638), (0.7378, 0.7264, 0.3017), (1.203, 0.851, 0.3064), (1.102, 1.165, 0.4638), (1.079, 1.151, 0.6212), (0.6615, 0.9106, 0.6259), (0.6297, 0.8923, 0.4638), (0.6615, 0.9106, 0.3017), (1.079, 1.151, 0.3064), (0.9, 1.429, 0.4638), (0.8806, 1.409, 0.6212), (0.5401, 1.069, 0.6259), (0.5142, 1.043, 0.4638), (0.5401, 1.069, 0.3017), (0.8806, 1.409, 0.3064), (0.6364, 1.631, 0.4638), (0.6227, 1.607, 0.6212), (0.3819, 1.19, 0.6259), (0.3636, 1.158, 0.4638), (0.3819, 1.19, 0.3017), (0.6227, 1.607, 0.3064), (0.3294, 1.758, 0.4638), (0.3223, 1.732, 0.6212), (0.1977, 1.266, 0.6259), (0.1882, 1.231, 0.4638), (0.1977, 1.266, 0.3017), (0.3223, 1.732, 0.3064), (6.706e-08, 1.802, 0.4638), (1.565e-07, 1.774, 0.6212), (7.078e-08, 1.292, 0.6259), (8.196e-08, 1.256, 0.4638), (7.078e-08, 1.292, 0.3017), (1.565e-07, 1.774, 0.3064), (-0.3294, 1.758, 0.4638), (-0.3223, 1.732, 0.6212), (-0.1977, 1.266, 0.6259), (-0.1882, 1.231, 0.4638), (-0.1977, 1.266, 0.3017), (-0.3223, 1.732, 0.3064), (-0.6364, 1.631, 0.4638), (-0.6227, 1.607, 0.6212), (-0.3819, 1.19, 0.6259), (-0.3636, 1.158, 0.4638), (-0.3819, 1.19, 0.3017), (-0.6227, 1.607, 0.3064), (-0.9, 1.429, 0.4638), (-0.8806, 1.409, 0.6212), (-0.5401, 1.069, 0.6259), (-0.5142, 1.043, 0.4638), (-0.5401, 1.069, 0.3017), (-0.8806, 1.409, 0.3064), (-1.102, 1.165, 0.4638), (-1.079, 1.151, 0.6212), (-0.6615, 0.9106, 0.6259), (-0.6297, 0.8923, 0.4638), (-0.6615, 0.9106, 0.3017), (-1.079, 1.151, 0.3064), (-1.229, 0.8581, 0.4638), (-1.203, 0.851, 0.6212), (-0.7378, 0.7264, 0.6259), (-0.7024, 0.7169, 0.4638), (-0.7378, 0.7264, 0.3017), (-1.203, 0.851, 0.3064), (-1.273, 0.5287, 0.4638), (-1.245, 0.5287, 0.6212), (-0.7638, 0.5287, 0.6259), (-0.7272, 0.5287, 0.4638), (-0.7638, 0.5287, 0.3017), (-1.245, 0.5287, 0.3064), (-1.229, 0.1993, 0.4638), (-1.203, 0.2064, 0.6212), (-0.7378, 0.331, 0.6259), (-0.7024, 0.3405, 0.4638), (-0.7378, 0.331, 0.3017), (-1.203, 0.2064, 0.3064), (0.3926, -0.6911, 0.4638), (0.3823, -0.6657, 0.6212), (0.2013, -0.2194, 0.6259), (0.1876, -0.1854, 0.4638), (0.2013, -0.2194, 0.3017), (0.3823, -0.6657, 0.3064), (0.4459, -0.6675, 0.4638), (0.4388, -0.641, 0.6212), (0.3141, -0.1758, 0.6259), (0.3046, -0.1404, 0.4638), (0.3141, -0.1758, 0.3017), (0.4388, -0.641, 0.3064), (0.6364, -0.5736, 0.4638), (0.6227, -0.5498, 0.6212), (0.3819, -0.1328, 0.6259), (0.3636, -0.101, 0.4638), (0.3819, -0.1328, 0.3017), (0.6227, -0.5498, 0.3064), (0.9, -0.3713, 0.4638), (0.8806, -0.3519, 0.6212), (0.5401, -0.01138, 0.6259), (0.5142, 0.01453, 0.4638), (0.5401, -0.01138, 0.3017), (0.8806, -0.3519, 0.3064), (1.102, -0.1077, 0.4638), (1.079, -0.09399, 0.6212), (0.6615, 0.1468, 0.6259), (0.6297, 0.1651, 0.4638), (0.6615, 0.1468, 0.3017), (1.079, -0.09399, 0.3064), (1.229, 0.1993, 0.4638), (1.203, 0.2064, 0.6212), (0.7378, 0.331, 0.6259), (0.7024, 0.3405, 0.4638), (0.7378, 0.331, 0.3017), (1.203, 0.2064, 0.3064), (0.3161, -0.7153, 0.4638), (0.3006, -0.6927, 0.6212), (0.02792, -0.2957, 0.6259), (0.007173, -0.2655, 0.4638), (0.02792, -0.2957, 0.3017), (0.3006, -0.6927, 0.3064), (0.2459, -0.7559, 0.4638), (0.2259, -0.7371, 0.6212), (-0.1256, -0.4079, 0.6259), (-0.1523, -0.3828, 0.4638), (-0.1256, -0.4079, 0.3017), (0.2259, -0.7371, 0.3064), (0.2033, -0.7778, 0.4638), (0.178, -0.767, 0.6212), (-0.2646, -0.5773, 0.6259), (-0.2983, -0.5628, 0.4638), (-0.2646, -0.5773, 0.3017), (0.178, -0.767, 0.3064), (0.1757, -0.8217, 0.4638), (0.1486, -0.8173, 0.6212), (-0.3269, -0.7408, 0.6259), (-0.3631, -0.735, 0.4638), (-0.3269, -0.7408, 0.3017), (0.1486, -0.8173, 0.3064), (0.1638, -0.8793, 0.4638), (0.1363, -0.8788, 0.6212), (-0.3452, -0.8691, 0.6259), (-0.3818, -0.8683, 0.4638), (-0.3452, -0.8691, 0.3017), (0.1363, -0.8788, 0.3064), (0.1638, -0.8755, 0.4638), (0.1363, -0.8754, 0.6212), (-0.3452, -0.8724, 0.6259), (-0.3819, -0.8722, 0.4638), (-0.3452, -0.8724, 0.3017), (0.1363, -0.8754, 0.3064), (0.1616, -1.234, 0.4638), (0.1342, -1.233, 0.6212), (-0.3474, -1.23, 0.6259), (-0.384, -1.23, 0.4638), (-0.3474, -1.23, 0.3017), (0.1342, -1.233, 0.3064), (-0.09558, -1.466, 0.3027), (-0.09558, -1.466, 0.6249), (-0.03591, -1.472, 0.3027), (-0.03591, -1.472, 0.6249), (0.02147, -1.489, 0.3027), (0.02147, -1.489, 0.6249), (0.07435, -1.518, 0.3027), (0.07435, -1.518, 0.6249), (0.1207, -1.556, 0.3027), (0.1207, -1.556, 0.6249), (0.1587, -1.602, 0.3027), (0.1587, -1.602, 0.6249), (0.187, -1.655, 0.3027), (0.187, -1.655, 0.6249), (0.2044, -1.712, 0.3027), (0.2044, -1.712, 0.6249), (0.2103, -1.772, 0.3027), (0.2103, -1.772, 0.6249), (0.2044, -1.832, 0.3027), (0.2044, -1.832, 0.6249), (0.187, -1.889, 0.3027), (0.187, -1.889, 0.6249), (0.1587, -1.942, 0.3027), (0.1587, -1.942, 0.6249), (0.1207, -1.988, 0.3027), (0.1207, -1.988, 0.6249), (0.07435, -2.026, 0.3027), (0.07435, -2.026, 0.6249), (0.02147, -2.055, 0.3027), (0.02147, -2.055, 0.6249), (-0.03591, -2.072, 0.3027), (-0.03591, -2.072, 0.6249), (-0.09558, -2.078, 0.3027), (-0.09558, -2.078, 0.6249), (-0.1553, -2.072, 0.3027), (-0.1553, -2.072, 0.6249), (-0.2126, -2.055, 0.3027), (-0.2126, -2.055, 0.6249), (-0.2655, -2.026, 0.3027), (-0.2655, -2.026, 0.6249), (-0.3119, -1.988, 0.3027), (-0.3119, -1.988, 0.6249), (-0.3499, -1.942, 0.3027), (-0.3499, -1.942, 0.6249), (-0.3782, -1.889, 0.3027), (-0.3782, -1.889, 0.6249), (-0.3956, -1.832, 0.3027), (-0.3956, -1.832, 0.6249), (-0.4015, -1.772, 0.3027), (-0.4015, -1.772, 0.6249), (-0.3956, -1.712, 0.3027), (-0.3956, -1.712, 0.6249), (-0.3782, -1.655, 0.3027), (-0.3782, -1.655, 0.6249), (-0.3499, -1.602, 0.3027), (-0.3499, -1.602, 0.6249), (-0.3119, -1.556, 0.3027), (-0.3119, -1.556, 0.6249), (-0.2655, -1.518, 0.3027), (-0.2655, -1.518, 0.6249), (-0.2126, -1.489, 0.3027), (-0.2126, -1.489, 0.6249), (-0.1553, -1.472, 0.3027), (-0.1553, -1.472, 0.6249), (-1.194, 0.5287, -0.4638), (-1.167, 0.5287, -0.3064), (-0.685, 0.5287, -0.3017), (-0.6484, 0.5287, -0.4638), (-0.685, 0.5287, -0.6259), (-1.167, 0.5287, -0.6212), (-1.151, 0.8581, -0.4638), (-1.124, 0.851, -0.3064), (-0.659, 0.7264, -0.3017), (-0.6236, 0.7169, -0.4638), (-0.659, 0.7264, -0.6259), (-1.124, 0.851, -0.6212), (-1.024, 1.165, -0.4638), (-0.9997, 1.151, -0.3064), (-0.5827, 0.9106, -0.3017), (-0.5509, 0.8923, -0.4638), (-0.5827, 0.9106, -0.6259), (-0.9997, 1.151, -0.6212), (-0.8212, 1.429, -0.4638), (-0.8018, 1.409, -0.3064), (-0.4613, 1.069, -0.3017), (-0.4354, 1.043, -0.4638), (-0.4613, 1.069, -0.6259), (-0.8018, 1.409, -0.6212), (-0.5576, 1.631, -0.4638), (-0.5439, 1.607, -0.3064), (-0.3031, 1.19, -0.3017), (-0.2848, 1.158, -0.4638), (-0.3031, 1.19, -0.6259), (-0.5439, 1.607, -0.6212), (-0.2506, 1.758, -0.4638), (-0.2435, 1.732, -0.3064), (-0.1189, 1.266, -0.3017), (-0.1094, 1.231, -0.4638), (-0.1189, 1.266, -0.6259), (-0.2435, 1.732, -0.6212), (0.0788, 1.802, -0.4638), (0.0788, 1.774, -0.3064), (0.0788, 1.292, -0.3017), (0.0788, 1.256, -0.4638), (0.0788, 1.292, -0.6259), (0.0788, 1.774, -0.6212), (0.4082, 1.758, -0.4638), (0.4011, 1.732, -0.3064), (0.2765, 1.266, -0.3017), (0.267, 1.231, -0.4638), (0.2765, 1.266, -0.6259), (0.4011, 1.732, -0.6212), (0.7152, 1.631, -0.4638), (0.7015, 1.607, -0.3064), (0.4607, 1.19, -0.3017), (0.4424, 1.158, -0.4638), (0.4607, 1.19, -0.6259), (0.7015, 1.607, -0.6212), (0.9788, 1.429, -0.4638), (0.9594, 1.409, -0.3064), (0.6189, 1.069, -0.3017), (0.593, 1.043, -0.4638), (0.6189, 1.069, -0.6259), (0.9594, 1.409, -0.6212), (1.181, 1.165, -0.4638), (1.157, 1.151, -0.3064), (0.7403, 0.9106, -0.3017), (0.7085, 0.8923, -0.4638), (0.7403, 0.9106, -0.6259), (1.157, 1.151, -0.6212), (1.308, 0.8581, -0.4638), (1.282, 0.851, -0.3064), (0.8166, 0.7264, -0.3017), (0.7812, 0.7169, -0.4638), (0.8166, 0.7264, -0.6259), (1.282, 0.851, -0.6212), (1.352, 0.5287, -0.4638), (1.324, 0.5287, -0.3064), (0.8426, 0.5287, -0.3017), (0.806, 0.5287, -0.4638), (0.8426, 0.5287, -0.6259), (1.324, 0.5287, -0.6212), (1.308, 0.1993, -0.4638), (1.282, 0.2064, -0.3064), (0.8166, 0.331, -0.3017), (0.7812, 0.3405, -0.4638), (0.8166, 0.331, -0.6259), (1.282, 0.2064, -0.6212), (-0.3138, -0.6911, -0.4638), (-0.3035, -0.6657, -0.3064), (-0.1225, -0.2194, -0.3017), (-0.1088, -0.1854, -0.4638), (-0.1225, -0.2194, -0.6259), (-0.3035, -0.6657, -0.6212), (-0.3671, -0.6675, -0.4638), (-0.36, -0.641, -0.3064), (-0.2353, -0.1758, -0.3017), (-0.2258, -0.1404, -0.4638), (-0.2353, -0.1758, -0.6259), (-0.36, -0.641, -0.6212), (-0.5576, -0.5736, -0.4638), (-0.5439, -0.5498, -0.3064), (-0.3031, -0.1328, -0.3017), (-0.2848, -0.101, -0.4638), (-0.3031, -0.1328, -0.6259), (-0.5439, -0.5498, -0.6212), (-0.8212, -0.3713, -0.4638), (-0.8018, -0.3519, -0.3064), (-0.4613, -0.01138, -0.3017), (-0.4354, 0.01453, -0.4638), (-0.4613, -0.01138, -0.6259), (-0.8018, -0.3519, -0.6212), (-1.024, -0.1077, -0.4638), (-0.9997, -0.09399, -0.3064), (-0.5827, 0.1468, -0.3017), (-0.5509, 0.1651, -0.4638), (-0.5827, 0.1468, -0.6259), (-0.9997, -0.09399, -0.6212), (-1.151, 0.1993, -0.4638), (-1.124, 0.2064, -0.3064), (-0.659, 0.331, -0.3017), (-0.6236, 0.3405, -0.4638), (-0.659, 0.331, -0.6259), (-1.124, 0.2064, -0.6212), (-0.2373, -0.7153, -0.4638), (-0.2218, -0.6927, -0.3064), (0.05089, -0.2957, -0.3017), (0.07163, -0.2655, -0.4638), (0.05089, -0.2957, -0.6259), (-0.2218, -0.6927, -0.6212), (-0.1671, -0.7559, -0.4638), (-0.1471, -0.7371, -0.3064), (0.2044, -0.4079, -0.3017), (0.2311, -0.3828, -0.4638), (0.2044, -0.4079, -0.6259), (-0.1471, -0.7371, -0.6212), (-0.1245, -0.7778, -0.4638), (-0.09922, -0.767, -0.3064), (0.3434, -0.5773, -0.3017), (0.3771, -0.5628, -0.4638), (0.3434, -0.5773, -0.6259), (-0.09922, -0.767, -0.6212), (-0.09687, -0.8217, -0.4638), (-0.06976, -0.8173, -0.3064), (0.4057, -0.7408, -0.3017), (0.4419, -0.735, -0.4638), (0.4057, -0.7408, -0.6259), (-0.06976, -0.8173, -0.6212), (-0.08495, -0.8793, -0.4638), (-0.0575, -0.8788, -0.3064), (0.424, -0.8691, -0.3017), (0.4606, -0.8683, -0.4638), (0.424, -0.8691, -0.6259), (-0.0575, -0.8788, -0.6212), (-0.085, -0.8755, -0.4638), (-0.05754, -0.8754, -0.3064), (0.424, -0.8724, -0.3017), (0.4607, -0.8722, -0.4638), (0.424, -0.8724, -0.6259), (-0.05754, -0.8754, -0.6212), (-0.08283, -1.234, -0.4638), (-0.05538, -1.233, -0.3064), (0.4262, -1.23, -0.3017), (0.4628, -1.23, -0.4638), (0.4262, -1.23, -0.6259), (-0.05538, -1.233, -0.6212), (0.1744, -1.466, -0.6249), (0.1744, -1.466, -0.3027), (0.1147, -1.472, -0.6249), (0.1147, -1.472, -0.3027), (0.05733, -1.489, -0.6249), (0.05733, -1.489, -0.3027), (0.004452, -1.518, -0.6249), (0.004452, -1.518, -0.3027), (-0.0419, -1.556, -0.6249), (-0.0419, -1.556, -0.3027), (-0.07994, -1.602, -0.6249), (-0.07994, -1.602, -0.3027), (-0.1082, -1.655, -0.6249), (-0.1082, -1.655, -0.3027), (-0.1256, -1.712, -0.6249), (-0.1256, -1.712, -0.3027), (-0.1315, -1.772, -0.6249), (-0.1315, -1.772, -0.3027), (-0.1256, -1.832, -0.6249), (-0.1256, -1.832, -0.3027), (-0.1082, -1.889, -0.6249), (-0.1082, -1.889, -0.3027), (-0.07994, -1.942, -0.6249), (-0.07994, -1.942, -0.3027), (-0.0419, -1.988, -0.6249), (-0.0419, -1.988, -0.3027), (0.004452, -2.026, -0.6249), (0.004452, -2.026, -0.3027), (0.05733, -2.055, -0.6249), (0.05733, -2.055, -0.3027), (0.1147, -2.072, -0.6249), (0.1147, -2.072, -0.3027), (0.1744, -2.078, -0.6249), (0.1744, -2.078, -0.3027), (0.2341, -2.072, -0.6249), (0.2341, -2.072, -0.3027), (0.2914, -2.055, -0.6249), (0.2914, -2.055, -0.3027), (0.3443, -2.026, -0.6249), (0.3443, -2.026, -0.3027), (0.3907, -1.988, -0.6249), (0.3907, -1.988, -0.3027), (0.4287, -1.942, -0.6249), (0.4287, -1.942, -0.3027), (0.457, -1.889, -0.6249), (0.457, -1.889, -0.3027), (0.4744, -1.832, -0.6249), (0.4744, -1.832, -0.3027), (0.4803, -1.772, -0.6249), (0.4803, -1.772, -0.3027), (0.4744, -1.712, -0.6249), (0.4744, -1.712, -0.3027), (0.457, -1.655, -0.6249), (0.457, -1.655, -0.3027), (0.4287, -1.602, -0.6249), (0.4287, -1.602, -0.3027), (0.3907, -1.556, -0.6249), (0.3907, -1.556, -0.3027), (0.3443, -1.518, -0.6249), (0.3443, -1.518, -0.3027), (0.2914, -1.489, -0.6249), (0.2914, -1.489, -0.3027), (0.2341, -1.472, -0.6249), (0.2341, -1.472, -0.3027)], [], [(10, 9, 15, 16), (8, 2, 1, 7), (9, 3, 2, 8), (4, 3, 9, 10), (11, 5, 4, 10), (6, 0, 5, 11), (20, 21, 15, 14), (15, 9, 8, 14), (19, 13, 12, 18), (3, 4, 118, 117), (40, 34, 33, 39), (19, 18, 24, 25), (16, 15, 21, 22), (26, 20, 19, 25), (23, 17, 16, 22), (37, 36, 42, 43), (14, 13, 19, 20), (27, 26, 32, 33), (29, 24, 18, 23), (35, 29, 28, 34), (30, 31, 25, 24), (53, 48, 42, 47), (23, 22, 28, 29), (33, 32, 38, 39), (30, 24, 29, 35), (26, 25, 31, 32), (37, 31, 30, 36), (45, 44, 50, 51), (28, 27, 33, 34), (68, 69, 63, 62), (43, 44, 38, 37), (36, 30, 35, 41), (43, 42, 48, 49), (38, 32, 31, 37), (39, 38, 44, 45), (41, 35, 34, 40), (45, 46, 40, 39), (53, 47, 46, 52), (47, 41, 40, 46), (42, 36, 41, 47), (50, 49, 55, 56), (57, 51, 50, 56), (50, 44, 43, 49), (49, 48, 54, 55), (54, 48, 53, 59), (58, 52, 51, 57), (60, 54, 59, 65), (64, 63, 69, 70), (63, 57, 56, 62), (67, 61, 60, 66), (59, 53, 52, 58), (64, 58, 57, 63), (64, 65, 59, 58), (55, 54, 60, 61), (62, 56, 55, 61), (60, 65, 71, 66), (68, 62, 61, 67), (70, 69, 75, 76), (80, 74, 73, 79), (77, 71, 70, 76), (75, 69, 68, 74), (72, 66, 71, 77), (71, 65, 64, 70), (68, 67, 73, 74), (73, 67, 66, 72), (79, 73, 72, 78), (83, 77, 76, 82), (81, 75, 74, 80), (76, 75, 81, 82), (83, 78, 72, 77), (82, 81, 80, 79, 78, 83), (95, 90, 84, 89), (0, 1, 115, 114), (87, 86, 92, 93), (95, 94, 100, 101), (85, 84, 90, 91), (84, 85, 121, 120), (94, 88, 87, 93), (100, 99, 105, 106), (92, 86, 85, 91), (97, 91, 90, 96), (89, 88, 94, 95), (113, 107, 106, 112), (94, 93, 99, 100), (97, 98, 92, 91), (99, 93, 92, 98), (107, 101, 100, 106), (104, 98, 97, 103), (99, 98, 104, 105), (96, 90, 95, 101), (103, 97, 96, 102), (102, 96, 101, 107), (102, 107, 113, 108), (117, 111, 110, 116), (110, 104, 103, 109), (112, 106, 105, 111), (115, 109, 108, 114), (109, 103, 102, 108), (118, 112, 111, 117), (105, 104, 110, 111), (119, 113, 112, 118), (110, 109, 115, 116), (108, 113, 119, 114), (14, 8, 7, 13), (117, 116, 2, 3), (7, 1, 0, 6), (12, 6, 11, 17), (46, 45, 51, 52), (114, 119, 5, 0), (27, 28, 22, 21), (1, 2, 116, 115), (4, 5, 119, 118), (18, 12, 17, 23), (27, 21, 20, 26), (13, 7, 6, 12), (17, 11, 10, 16), (120, 121, 127, 126), (89, 84, 120, 125), (86, 87, 123, 122), (88, 89, 125, 124), (85, 86, 122, 121), (87, 88, 124, 123), (128, 129, 135, 134), (124, 125, 131, 130), (123, 124, 130, 129), (122, 123, 129, 128), (121, 122, 128, 127), (125, 120, 126, 131), (132, 133, 139, 138), (127, 128, 134, 133), (131, 126, 132, 137), (126, 127, 133, 132), (130, 131, 137, 136), (129, 130, 136, 135), (139, 140, 146, 145), (136, 137, 143, 142), (135, 136, 142, 141), (134, 135, 141, 140), (133, 134, 140, 139), (137, 132, 138, 143), (148, 149, 155, 154), (143, 138, 144, 149), (138, 139, 145, 144), (142, 143, 149, 148), (141, 142, 148, 147), (140, 141, 147, 146), (155, 150, 156, 161), (147, 148, 154, 153), (146, 147, 153, 152), (145, 146, 152, 151), (149, 144, 150, 155), (144, 145, 151, 150), (158, 159, 160, 161, 156, 157), (150, 151, 157, 156), (154, 155, 161, 160), (153, 154, 160, 159), (152, 153, 159, 158), (151, 152, 158, 157), (162, 163, 165, 164), (164, 165, 167, 166), (166, 167, 169, 168), (168, 169, 171, 170), (170, 171, 173, 172), (172, 173, 175, 174), (174, 175, 177, 176), (176, 177, 179, 178), (178, 179, 181, 180), (180, 181, 183, 182), (182, 183, 185, 184), (184, 185, 187, 186), (186, 187, 189, 188), (188, 189, 191, 190), (190, 191, 193, 192), (192, 193, 195, 194), (194, 195, 197, 196), (196, 197, 199, 198), (198, 199, 201, 200), (200, 201, 203, 202), (202, 203, 205, 204), (204, 205, 207, 206), (206, 207, 209, 208), (208, 209, 211, 210), (210, 211, 213, 212), (212, 213, 215, 214), (214, 215, 217, 216), (216, 217, 219, 218), (218, 219, 221, 220), (220, 221, 223, 222), (165, 163, 225, 223, 221, 219, 217, 215, 213, 211, 209, 207, 205, 203, 201, 199, 197, 195, 193, 191, 189, 187, 185, 183, 181, 179, 177, 175, 173, 171, 169, 167), (224, 225, 163, 162), (222, 223, 225, 224), (162, 164, 166, 168, 170, 172, 174, 176, 178, 180, 182, 184, 186, 188, 190, 192, 194, 196, 198, 200, 202, 204, 206, 208, 210, 212, 214, 216, 218, 220, 222, 224), (236, 242, 241, 235), (234, 233, 227, 228), (235, 234, 228, 229), (230, 236, 235, 229), (237, 236, 230, 231), (232, 237, 231, 226), (246, 240, 241, 247), (241, 240, 234, 235), (245, 244, 238, 239), (229, 343, 344, 230), (266, 265, 259, 260), (245, 251, 250, 244), (242, 248, 247, 241), (252, 251, 245, 246), (249, 248, 242, 243), (263, 269, 268, 262), (240, 246, 245, 239), (253, 259, 258, 252), (255, 249, 244, 250), (261, 260, 254, 255), (256, 250, 251, 257), (279, 273, 268, 274), (249, 255, 254, 248), (259, 265, 264, 258), (256, 261, 255, 250), (252, 258, 257, 251), (263, 262, 256, 257), (271, 277, 276, 270), (254, 260, 259, 253), (294, 288, 289, 295), (269, 263, 264, 270), (262, 267, 261, 256), (269, 275, 274, 268), (264, 263, 257, 258), (265, 271, 270, 264), (267, 266, 260, 261), (271, 265, 266, 272), (279, 278, 272, 273), (273, 272, 266, 267), (268, 273, 267, 262), (276, 282, 281, 275), (283, 282, 276, 277), (276, 275, 269, 270), (275, 281, 280, 274), (280, 285, 279, 274), (284, 283, 277, 278), (286, 291, 285, 280), (290, 296, 295, 289), (289, 288, 282, 283), (293, 292, 286, 287), (285, 284, 278, 279), (290, 289, 283, 284), (290, 284, 285, 291), (281, 287, 286, 280), (288, 287, 281, 282), (286, 292, 297, 291), (294, 293, 287, 288), (296, 302, 301, 295), (306, 305, 299, 300), (303, 302, 296, 297), (301, 300, 294, 295), (298, 303, 297, 292), (297, 296, 290, 291), (294, 300, 299, 293), (299, 298, 292, 293), (305, 304, 298, 299), (309, 308, 302, 303), (307, 306, 300, 301), (302, 308, 307, 301), (309, 303, 298, 304), (308, 309, 304, 305, 306, 307), (321, 315, 310, 316), (226, 340, 341, 227), (313, 319, 318, 312), (321, 327, 326, 320), (311, 317, 316, 310), (310, 346, 347, 311), (320, 319, 313, 314), (326, 332, 331, 325), (318, 317, 311, 312), (323, 322, 316, 317), (315, 321, 320, 314), (339, 338, 332, 333), (320, 326, 325, 319), (323, 317, 318, 324), (325, 324, 318, 319), (333, 332, 326, 327), (330, 329, 323, 324), (325, 331, 330, 324), (322, 327, 321, 316), (329, 328, 322, 323), (328, 333, 327, 322), (328, 334, 339, 333), (343, 342, 336, 337), (336, 335, 329, 330), (338, 337, 331, 332), (341, 340, 334, 335), (335, 334, 328, 329), (344, 343, 337, 338), (331, 337, 336, 330), (345, 344, 338, 339), (336, 342, 341, 335), (334, 340, 345, 339), (240, 239, 233, 234), (343, 229, 228, 342), (233, 232, 226, 227), (238, 243, 237, 232), (272, 278, 277, 271), (340, 226, 231, 345), (253, 247, 248, 254), (227, 341, 342, 228), (230, 344, 345, 231), (244, 249, 243, 238), (253, 252, 246, 247), (239, 238, 232, 233), (243, 242, 236, 237), (346, 352, 353, 347), (315, 351, 346, 310), (312, 348, 349, 313), (314, 350, 351, 315), (311, 347, 348, 312), (313, 349, 350, 314), (354, 360, 361, 355), (350, 356, 357, 351), (349, 355, 356, 350), (348, 354, 355, 349), (347, 353, 354, 348), (351, 357, 352, 346), (358, 364, 365, 359), (353, 359, 360, 354), (357, 363, 358, 352), (352, 358, 359, 353), (356, 362, 363, 357), (355, 361, 362, 356), (365, 371, 372, 366), (362, 368, 369, 363), (361, 367, 368, 362), (360, 366, 367, 361), (359, 365, 366, 360), (363, 369, 364, 358), (374, 380, 381, 375), (369, 375, 370, 364), (364, 370, 371, 365), (368, 374, 375, 369), (367, 373, 374, 368), (366, 372, 373, 367), (381, 387, 382, 376), (373, 379, 380, 374), (372, 378, 379, 373), (371, 377, 378, 372), (375, 381, 376, 370), (370, 376, 377, 371), (384, 383, 382, 387, 386, 385), (376, 382, 383, 377), (380, 386, 387, 381), (379, 385, 386, 380), (378, 384, 385, 379), (377, 383, 384, 378), (388, 390, 391, 389), (390, 392, 393, 391), (392, 394, 395, 393), (394, 396, 397, 395), (396, 398, 399, 397), (398, 400, 401, 399), (400, 402, 403, 401), (402, 404, 405, 403), (404, 406, 407, 405), (406, 408, 409, 407), (408, 410, 411, 409), (410, 412, 413, 411), (412, 414, 415, 413), (414, 416, 417, 415), (416, 418, 419, 417), (418, 420, 421, 419), (420, 422, 423, 421), (422, 424, 425, 423), (424, 426, 427, 425), (426, 428, 429, 427), (428, 430, 431, 429), (430, 432, 433, 431), (432, 434, 435, 433), (434, 436, 437, 435), (436, 438, 439, 437), (438, 440, 441, 439), (440, 442, 443, 441), (442, 444, 445, 443), (444, 446, 447, 445), (446, 448, 449, 447), (391, 393, 395, 397, 399, 401, 403, 405, 407, 409, 411, 413, 415, 417, 419, 421, 423, 425, 427, 429, 431, 433, 435, 437, 439, 441, 443, 445, 447, 449, 451, 389), (450, 388, 389, 451), (448, 450, 451, 449), (388, 450, 448, 446, 444, 442, 440, 438, 436, 434, 432, 430, 428, 426, 424, 422, 420, 418, 416, 414, 412, 410, 408, 406, 404, 402, 400, 398, 396, 394, 392, 390)])
me_torus_001.materials.append(mat_material_001)
me_torus_001.use_remesh_preserve_volume = False
me_torus_001.use_remesh_preserve_attributes = False
me_torus_001.use_mirror_vertex_groups = False
me_torus_001.update()

# ---- objects
ob_base = bpy.data.objects.new('Base', me_sphere)
ob_question_mark = bpy.data.objects.new('Question Mark', me_torus_001)
ob_lamp = bpy.data.objects.new('Lamp', light_lamp)
ob_camera = bpy.data.objects.new('Camera', cam_camera)

# ---- transforms, parenting, visibility, modifiers, constraints
ob_base.location = (0.0, 0.0, 0.0)
ob_base.lineart.crease_threshold = 0.0
ob_question_mark.location = (0.0, 0.0, 0.0)
ob_question_mark.lineart.crease_threshold = 0.0
ob_lamp.location = (4.076, 1.005, 5.904)
ob_lamp.rotation_euler = (0.6503, 0.05522, 1.866)
ob_lamp.lock_rotations_4d = False
ob_lamp.empty_display_type = 'ARROWS'
ob_lamp.color = (0.0, 0.0, 0.0, 0.0)
ob_lamp.lineart.crease_threshold = 0.0
ob_camera.location = (7.481, -6.508, 5.344)
ob_camera.rotation_euler = (1.109, 0.01082, 0.8149)
ob_camera.lock_rotations_4d = False
ob_camera.empty_display_type = 'ARROWS'
ob_camera.color = (0.0, 0.0, 0.0, 0.0)
ob_camera.display_type = 'WIRE'
ob_camera.lineart.crease_threshold = 0.0

# ---- collection membership
col_collection_1.objects.link(ob_base)
col_collection_1.objects.link(ob_question_mark)
col_collection_1.objects.link(ob_lamp)
col_collection_1.objects.link(ob_camera)

# ---- scene / render settings (as saved in the file)
scene.camera = ob_camera
scene.frame_start = 1; scene.frame_end = 250; scene.frame_set(1)
scene.render.engine = 'CYCLES'
scene.render.resolution_percentage = 50
scene.render.dither_intensity = 0.0
scene.cycles.use_denoising = False
scene.cycles.samples = 10
scene.cycles.sampling_pattern = 'TABULATED_SOBOL'
scene.cycles.light_sampling_threshold = 0.0
scene.cycles.use_adaptive_sampling = False
scene.cycles.use_light_tree = False
scene.cycles.blur_glossy = 0.0
scene.cycles.pixel_filter_type = 'GAUSSIAN'
scene.cycles.sample_clamp_indirect = 0.0
scene.view_settings.view_transform = 'Standard'
bpy.context.view_layer.update()
